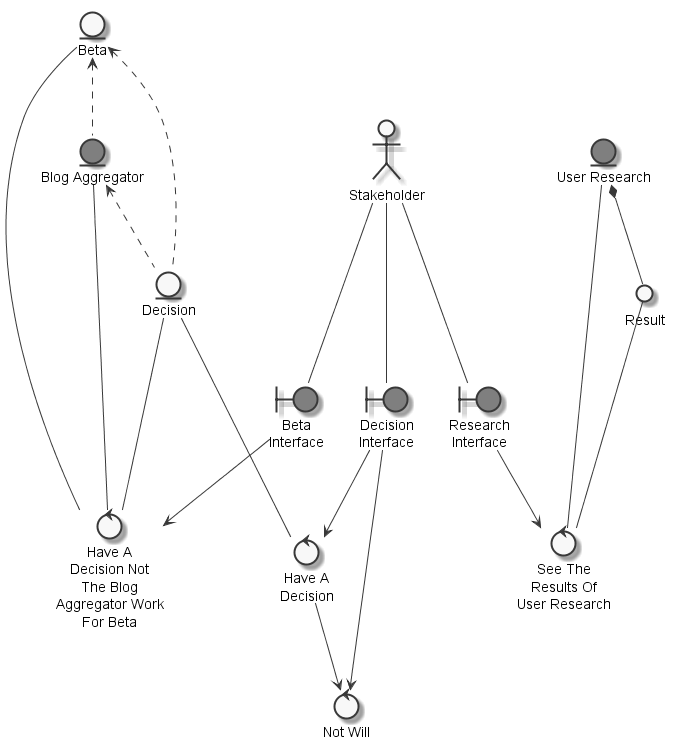

The diagram above was rendered by PlantUML. Its source (embedded in the PNG):
@startuml
	skinparam defaultTextAlignment center
	skinparam monochrome true

	entity "Decision" as thingdecision
	entity "Beta" as thingbeta
	entity "Blog Aggregator" as thingblogaggregator #grey
	entity "User Research" as thinguserresearch #grey
	actor "Stakeholder" as actorstakeholder
	circle "Result" as thingresult
	boundary "Decision\nInterface" as thingdecisioninterface #grey
	boundary "Beta\nInterface" as thingbetainterface #grey
	boundary "Research\nInterface" as thingresearchinterface #grey
	control "Have A\nDecision" as controlhavedecisionwill
	control "Have A\nDecision Not\nThe Blog\nAggregator Work\nFor Beta" as controlhavedecision
	control "Not Will" as controlwill
	control "See The\nResults Of\nUser Research" as controlseeresult

	thingblogaggregator <.. thingdecision
	thingbeta <.. thingdecision
	thingbeta <.. thingblogaggregator
	thinguserresearch *-- thingresult
	actorstakeholder --- thingdecisioninterface
	actorstakeholder --- thingbetainterface
	actorstakeholder --- thingresearchinterface
	thingdecisioninterface --> controlhavedecisionwill
	thingdecision --- controlhavedecisionwill
	thingdecision --- controlhavedecision
	thingblogaggregator --- controlhavedecision
	thingbeta --- controlhavedecision
	thingbetainterface --> controlhavedecision
	controlhavedecisionwill --> controlwill
	thingdecisioninterface --> controlwill
	thingresult --- controlseeresult
	thinguserresearch --- controlseeresult
	thingresearchinterface --> controlseeresult

@enduml